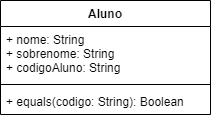

The diagram above was exported from draw.io. Its source (the exported page's mxGraphModel, read from the mxfile embedded in the PNG):
<mxGraphModel dx="2062" dy="713" grid="1" gridSize="10" guides="1" tooltips="1" connect="1" arrows="1" fold="1" page="1" pageScale="1" pageWidth="827" pageHeight="1169" math="0" shadow="0">
  <root>
    <mxCell id="0" />
    <mxCell id="1" parent="0" />
    <mxCell id="DegNSLx54GVYMMCrm3XV-1" value="Aluno" style="swimlane;fontStyle=1;align=center;verticalAlign=top;childLayout=stackLayout;horizontal=1;startSize=26;horizontalStack=0;resizeParent=1;resizeParentMax=0;resizeLast=0;collapsible=1;marginBottom=0;" vertex="1" parent="1">
      <mxGeometry x="330" y="350" width="210" height="114" as="geometry" />
    </mxCell>
    <mxCell id="DegNSLx54GVYMMCrm3XV-2" value="+ nome: String&#10;+ sobrenome: String&#10;+ codigoAluno: String" style="text;strokeColor=none;fillColor=none;align=left;verticalAlign=top;spacingLeft=4;spacingRight=4;overflow=hidden;rotatable=0;points=[[0,0.5],[1,0.5]];portConstraint=eastwest;" vertex="1" parent="DegNSLx54GVYMMCrm3XV-1">
      <mxGeometry y="26" width="210" height="54" as="geometry" />
    </mxCell>
    <mxCell id="DegNSLx54GVYMMCrm3XV-3" value="" style="line;strokeWidth=1;fillColor=none;align=left;verticalAlign=middle;spacingTop=-1;spacingLeft=3;spacingRight=3;rotatable=0;labelPosition=right;points=[];portConstraint=eastwest;" vertex="1" parent="DegNSLx54GVYMMCrm3XV-1">
      <mxGeometry y="80" width="210" height="8" as="geometry" />
    </mxCell>
    <mxCell id="DegNSLx54GVYMMCrm3XV-4" value="+ equals(codigo: String): Boolean" style="text;strokeColor=none;fillColor=none;align=left;verticalAlign=top;spacingLeft=4;spacingRight=4;overflow=hidden;rotatable=0;points=[[0,0.5],[1,0.5]];portConstraint=eastwest;" vertex="1" parent="DegNSLx54GVYMMCrm3XV-1">
      <mxGeometry y="88" width="210" height="26" as="geometry" />
    </mxCell>
  </root>
</mxGraphModel>